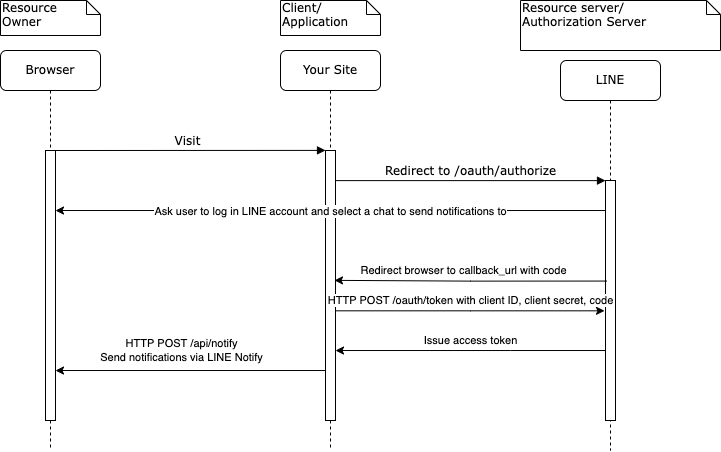

The diagram above was exported from draw.io. Its source (the exported page's mxGraphModel, read from the mxfile embedded in the PNG):
<mxGraphModel dx="433" dy="315" grid="1" gridSize="10" guides="1" tooltips="1" connect="1" arrows="1" fold="1" page="1" pageScale="1" pageWidth="1100" pageHeight="850" background="#ffffff" math="0" shadow="0">
  <root>
    <mxCell id="0" />
    <mxCell id="1" parent="0" />
    <mxCell id="7baba1c4bc27f4b0-2" value="Your Site" style="shape=umlLifeline;perimeter=lifelinePerimeter;whiteSpace=wrap;html=1;container=1;collapsible=0;recursiveResize=0;outlineConnect=0;rounded=1;shadow=0;comic=0;labelBackgroundColor=none;strokeWidth=1;fontFamily=Verdana;fontSize=12;align=center;" parent="1" vertex="1">
      <mxGeometry x="390" y="80" width="100" height="400" as="geometry" />
    </mxCell>
    <mxCell id="7baba1c4bc27f4b0-10" value="" style="html=1;points=[];perimeter=orthogonalPerimeter;rounded=0;shadow=0;comic=0;labelBackgroundColor=none;strokeWidth=1;fontFamily=Verdana;fontSize=12;align=center;" parent="7baba1c4bc27f4b0-2" vertex="1">
      <mxGeometry x="45" y="100" width="10" height="270" as="geometry" />
    </mxCell>
    <mxCell id="7baba1c4bc27f4b0-3" value="LINE" style="shape=umlLifeline;perimeter=lifelinePerimeter;whiteSpace=wrap;html=1;container=1;collapsible=0;recursiveResize=0;outlineConnect=0;rounded=1;shadow=0;comic=0;labelBackgroundColor=none;strokeWidth=1;fontFamily=Verdana;fontSize=12;align=center;" parent="1" vertex="1">
      <mxGeometry x="670" y="90" width="100" height="390" as="geometry" />
    </mxCell>
    <mxCell id="7baba1c4bc27f4b0-13" value="" style="html=1;points=[];perimeter=orthogonalPerimeter;rounded=0;shadow=0;comic=0;labelBackgroundColor=none;strokeWidth=1;fontFamily=Verdana;fontSize=12;align=center;" parent="7baba1c4bc27f4b0-3" vertex="1">
      <mxGeometry x="45" y="120" width="10" height="240" as="geometry" />
    </mxCell>
    <mxCell id="7baba1c4bc27f4b0-8" value="Browser" style="shape=umlLifeline;perimeter=lifelinePerimeter;whiteSpace=wrap;html=1;container=1;collapsible=0;recursiveResize=0;outlineConnect=0;rounded=1;shadow=0;comic=0;labelBackgroundColor=none;strokeWidth=1;fontFamily=Verdana;fontSize=12;align=center;" parent="1" vertex="1">
      <mxGeometry x="110" y="80" width="100" height="400" as="geometry" />
    </mxCell>
    <mxCell id="7baba1c4bc27f4b0-9" value="" style="html=1;points=[];perimeter=orthogonalPerimeter;rounded=0;shadow=0;comic=0;labelBackgroundColor=none;strokeWidth=1;fontFamily=Verdana;fontSize=12;align=center;" parent="7baba1c4bc27f4b0-8" vertex="1">
      <mxGeometry x="45" y="100" width="10" height="270" as="geometry" />
    </mxCell>
    <mxCell id="7baba1c4bc27f4b0-11" value="Visit" style="html=1;verticalAlign=bottom;endArrow=block;entryX=0;entryY=0;labelBackgroundColor=none;fontFamily=Verdana;fontSize=12;edgeStyle=elbowEdgeStyle;elbow=vertical;" parent="1" source="7baba1c4bc27f4b0-9" target="7baba1c4bc27f4b0-10" edge="1">
      <mxGeometry relative="1" as="geometry">
        <mxPoint x="220" y="190" as="sourcePoint" />
      </mxGeometry>
    </mxCell>
    <mxCell id="7baba1c4bc27f4b0-14" value="Redirect to /oauth/authorize" style="html=1;verticalAlign=bottom;endArrow=block;entryX=0;entryY=0;labelBackgroundColor=none;fontFamily=Verdana;fontSize=12;edgeStyle=elbowEdgeStyle;elbow=vertical;" parent="1" source="7baba1c4bc27f4b0-10" target="7baba1c4bc27f4b0-13" edge="1">
      <mxGeometry relative="1" as="geometry">
        <mxPoint x="460" y="200" as="sourcePoint" />
      </mxGeometry>
    </mxCell>
    <mxCell id="7baba1c4bc27f4b0-40" value="Resource Owner" style="shape=note;whiteSpace=wrap;html=1;size=14;verticalAlign=top;align=left;spacingTop=-6;rounded=0;shadow=0;comic=0;labelBackgroundColor=none;strokeWidth=1;fontFamily=Verdana;fontSize=12" parent="1" vertex="1">
      <mxGeometry x="110" y="30" width="100" height="35" as="geometry" />
    </mxCell>
    <mxCell id="7baba1c4bc27f4b0-41" value="Client/&lt;br&gt;Application" style="shape=note;whiteSpace=wrap;html=1;size=14;verticalAlign=top;align=left;spacingTop=-6;rounded=0;shadow=0;comic=0;labelBackgroundColor=none;strokeWidth=1;fontFamily=Verdana;fontSize=12" parent="1" vertex="1">
      <mxGeometry x="390" y="30" width="100" height="35" as="geometry" />
    </mxCell>
    <mxCell id="7baba1c4bc27f4b0-42" value="Resource server/&lt;br&gt;Authorization Server" style="shape=note;whiteSpace=wrap;html=1;size=14;verticalAlign=top;align=left;spacingTop=-6;rounded=0;shadow=0;comic=0;labelBackgroundColor=none;strokeWidth=1;fontFamily=Verdana;fontSize=12" parent="1" vertex="1">
      <mxGeometry x="630" y="30" width="200" height="50" as="geometry" />
    </mxCell>
    <mxCell id="lpXpZ-bWZ1pc868USufZ-3" value="Redirect browser to callback_url with code" style="edgeStyle=orthogonalEdgeStyle;rounded=0;orthogonalLoop=1;jettySize=auto;html=1;entryX=0.9;entryY=0.481;entryDx=0;entryDy=0;entryPerimeter=0;exitX=0.115;exitY=0.419;exitDx=0;exitDy=0;exitPerimeter=0;" parent="1" source="7baba1c4bc27f4b0-13" target="7baba1c4bc27f4b0-10" edge="1">
      <mxGeometry x="0.0526" y="-10" relative="1" as="geometry">
        <mxPoint x="450" y="310" as="targetPoint" />
        <Array as="points" />
        <mxPoint as="offset" />
      </mxGeometry>
    </mxCell>
    <mxCell id="lpXpZ-bWZ1pc868USufZ-4" style="edgeStyle=orthogonalEdgeStyle;rounded=0;orthogonalLoop=1;jettySize=auto;html=1;entryX=-0.098;entryY=0.543;entryDx=0;entryDy=0;entryPerimeter=0;" parent="1" source="7baba1c4bc27f4b0-10" target="7baba1c4bc27f4b0-13" edge="1">
      <mxGeometry relative="1" as="geometry">
        <Array as="points">
          <mxPoint x="580" y="340" />
        </Array>
        <mxPoint x="720" y="285" as="targetPoint" />
      </mxGeometry>
    </mxCell>
    <mxCell id="lpXpZ-bWZ1pc868USufZ-5" value="HTTP POST /oauth/token with client ID, client secret, code" style="edgeLabel;html=1;align=center;verticalAlign=middle;resizable=0;points=[];" parent="lpXpZ-bWZ1pc868USufZ-4" vertex="1" connectable="0">
      <mxGeometry x="-0.1791" y="2" relative="1" as="geometry">
        <mxPoint x="25" y="-9" as="offset" />
      </mxGeometry>
    </mxCell>
    <mxCell id="lpXpZ-bWZ1pc868USufZ-6" style="edgeStyle=orthogonalEdgeStyle;rounded=0;orthogonalLoop=1;jettySize=auto;html=1;" parent="1" source="7baba1c4bc27f4b0-13" target="7baba1c4bc27f4b0-10" edge="1">
      <mxGeometry relative="1" as="geometry">
        <Array as="points">
          <mxPoint x="620" y="380" />
          <mxPoint x="620" y="380" />
        </Array>
      </mxGeometry>
    </mxCell>
    <mxCell id="lpXpZ-bWZ1pc868USufZ-7" value="Issue access token" style="edgeLabel;html=1;align=center;verticalAlign=middle;resizable=0;points=[];" parent="lpXpZ-bWZ1pc868USufZ-6" vertex="1" connectable="0">
      <mxGeometry x="-0.1" relative="1" as="geometry">
        <mxPoint x="-13.86" y="-10.03" as="offset" />
      </mxGeometry>
    </mxCell>
    <mxCell id="lpXpZ-bWZ1pc868USufZ-8" style="edgeStyle=orthogonalEdgeStyle;rounded=0;orthogonalLoop=1;jettySize=auto;html=1;" parent="1" source="7baba1c4bc27f4b0-10" edge="1">
      <mxGeometry relative="1" as="geometry">
        <mxPoint x="165" y="400" as="targetPoint" />
        <Array as="points">
          <mxPoint x="165" y="400" />
        </Array>
      </mxGeometry>
    </mxCell>
    <mxCell id="lpXpZ-bWZ1pc868USufZ-9" value="HTTP POST /api/notify&lt;br&gt;Send notifications via LINE Notify" style="edgeLabel;html=1;align=center;verticalAlign=middle;resizable=0;points=[];" parent="lpXpZ-bWZ1pc868USufZ-8" vertex="1" connectable="0">
      <mxGeometry x="0.0656" y="1" relative="1" as="geometry">
        <mxPoint y="-21" as="offset" />
      </mxGeometry>
    </mxCell>
    <mxCell id="t1JNe-1L50TEMiq6r3gj-1" style="edgeStyle=orthogonalEdgeStyle;rounded=0;orthogonalLoop=1;jettySize=auto;html=1;" edge="1" parent="1" source="7baba1c4bc27f4b0-13" target="7baba1c4bc27f4b0-9">
      <mxGeometry relative="1" as="geometry">
        <Array as="points">
          <mxPoint x="310" y="240" />
          <mxPoint x="310" y="240" />
        </Array>
      </mxGeometry>
    </mxCell>
    <mxCell id="t1JNe-1L50TEMiq6r3gj-2" value="Ask user to log in LINE account and select a chat to send notifications to" style="edgeLabel;html=1;align=center;verticalAlign=middle;resizable=0;points=[];" vertex="1" connectable="0" parent="t1JNe-1L50TEMiq6r3gj-1">
      <mxGeometry x="-0.1855" y="1" relative="1" as="geometry">
        <mxPoint x="-51" as="offset" />
      </mxGeometry>
    </mxCell>
  </root>
</mxGraphModel>